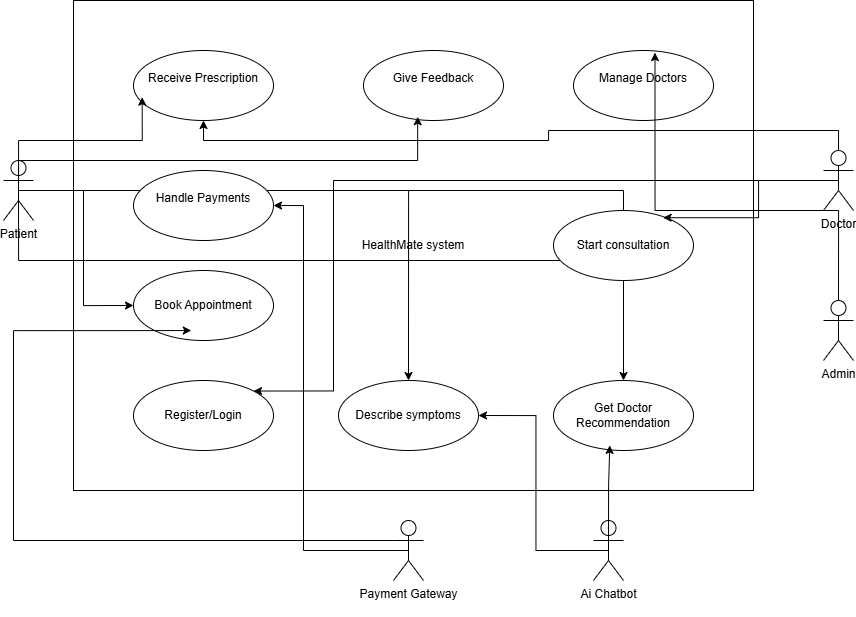

The diagram above was exported from draw.io. Its source (the exported page's mxGraphModel, read from the mxfile embedded in the PNG):
<mxGraphModel dx="1546" dy="642" grid="1" gridSize="10" guides="1" tooltips="1" connect="1" arrows="1" fold="1" page="0" pageScale="1" pageWidth="850" pageHeight="1100" math="0" shadow="0">
  <root>
    <mxCell id="0" />
    <mxCell id="1" parent="0" />
    <mxCell id="aF2yxi2WNrFEQpr8I0Qm-2" value="HealthMate system" style="rounded=0;whiteSpace=wrap;html=1;" parent="1" vertex="1">
      <mxGeometry x="90" y="10" width="680" height="490" as="geometry" />
    </mxCell>
    <mxCell id="rEM9TU0kaT8GBryVLV7W-12" style="edgeStyle=orthogonalEdgeStyle;rounded=0;orthogonalLoop=1;jettySize=auto;html=1;exitX=0.5;exitY=0.5;exitDx=0;exitDy=0;exitPerimeter=0;" edge="1" parent="1" source="aF2yxi2WNrFEQpr8I0Qm-3" target="aF2yxi2WNrFEQpr8I0Qm-23">
      <mxGeometry relative="1" as="geometry" />
    </mxCell>
    <mxCell id="rEM9TU0kaT8GBryVLV7W-13" style="edgeStyle=orthogonalEdgeStyle;rounded=0;orthogonalLoop=1;jettySize=auto;html=1;exitX=0.5;exitY=0.5;exitDx=0;exitDy=0;exitPerimeter=0;entryX=0.5;entryY=0;entryDx=0;entryDy=0;" edge="1" parent="1" source="aF2yxi2WNrFEQpr8I0Qm-3" target="aF2yxi2WNrFEQpr8I0Qm-22">
      <mxGeometry relative="1" as="geometry" />
    </mxCell>
    <mxCell id="rEM9TU0kaT8GBryVLV7W-14" style="edgeStyle=orthogonalEdgeStyle;rounded=0;orthogonalLoop=1;jettySize=auto;html=1;exitX=0.5;exitY=0.5;exitDx=0;exitDy=0;exitPerimeter=0;entryX=0;entryY=0.5;entryDx=0;entryDy=0;" edge="1" parent="1" source="aF2yxi2WNrFEQpr8I0Qm-3" target="aF2yxi2WNrFEQpr8I0Qm-27">
      <mxGeometry relative="1" as="geometry" />
    </mxCell>
    <mxCell id="rEM9TU0kaT8GBryVLV7W-15" style="edgeStyle=orthogonalEdgeStyle;rounded=0;orthogonalLoop=1;jettySize=auto;html=1;exitX=0.5;exitY=0.5;exitDx=0;exitDy=0;exitPerimeter=0;entryX=0.5;entryY=0;entryDx=0;entryDy=0;" edge="1" parent="1" source="aF2yxi2WNrFEQpr8I0Qm-3" target="aF2yxi2WNrFEQpr8I0Qm-21">
      <mxGeometry relative="1" as="geometry">
        <Array as="points">
          <mxPoint x="35" y="270" />
          <mxPoint x="640" y="270" />
        </Array>
      </mxGeometry>
    </mxCell>
    <mxCell id="aF2yxi2WNrFEQpr8I0Qm-3" value="Patient&lt;div&gt;&lt;br&gt;&lt;/div&gt;" style="shape=umlActor;verticalLabelPosition=bottom;verticalAlign=top;html=1;" parent="1" vertex="1">
      <mxGeometry x="20" y="170" width="30" height="60" as="geometry" />
    </mxCell>
    <mxCell id="rEM9TU0kaT8GBryVLV7W-20" style="edgeStyle=orthogonalEdgeStyle;rounded=0;orthogonalLoop=1;jettySize=auto;html=1;exitX=0.5;exitY=0.5;exitDx=0;exitDy=0;exitPerimeter=0;entryX=1;entryY=0;entryDx=0;entryDy=0;" edge="1" parent="1" source="aF2yxi2WNrFEQpr8I0Qm-9" target="aF2yxi2WNrFEQpr8I0Qm-19">
      <mxGeometry relative="1" as="geometry">
        <Array as="points">
          <mxPoint x="350" y="190" />
          <mxPoint x="350" y="400" />
        </Array>
      </mxGeometry>
    </mxCell>
    <mxCell id="rEM9TU0kaT8GBryVLV7W-22" style="edgeStyle=orthogonalEdgeStyle;rounded=0;orthogonalLoop=1;jettySize=auto;html=1;exitX=0.5;exitY=0;exitDx=0;exitDy=0;exitPerimeter=0;" edge="1" parent="1" source="aF2yxi2WNrFEQpr8I0Qm-9" target="aF2yxi2WNrFEQpr8I0Qm-26">
      <mxGeometry relative="1" as="geometry" />
    </mxCell>
    <mxCell id="aF2yxi2WNrFEQpr8I0Qm-9" value="Doctor&lt;div&gt;&lt;br&gt;&lt;/div&gt;" style="shape=umlActor;verticalLabelPosition=bottom;verticalAlign=top;html=1;" parent="1" vertex="1">
      <mxGeometry x="840" y="160" width="30" height="60" as="geometry" />
    </mxCell>
    <mxCell id="aF2yxi2WNrFEQpr8I0Qm-13" value="Admin&lt;div&gt;&lt;br&gt;&lt;/div&gt;" style="shape=umlActor;verticalLabelPosition=bottom;verticalAlign=top;html=1;" parent="1" vertex="1">
      <mxGeometry x="840" y="310" width="30" height="60" as="geometry" />
    </mxCell>
    <mxCell id="rEM9TU0kaT8GBryVLV7W-18" style="edgeStyle=orthogonalEdgeStyle;rounded=0;orthogonalLoop=1;jettySize=auto;html=1;exitX=0.5;exitY=0.5;exitDx=0;exitDy=0;exitPerimeter=0;entryX=1;entryY=0.5;entryDx=0;entryDy=0;" edge="1" parent="1" source="aF2yxi2WNrFEQpr8I0Qm-16" target="aF2yxi2WNrFEQpr8I0Qm-23">
      <mxGeometry relative="1" as="geometry" />
    </mxCell>
    <mxCell id="aF2yxi2WNrFEQpr8I0Qm-16" value="Ai Chatbot" style="shape=umlActor;verticalLabelPosition=bottom;verticalAlign=top;html=1;" parent="1" vertex="1">
      <mxGeometry x="610" y="530" width="30" height="60" as="geometry" />
    </mxCell>
    <mxCell id="rEM9TU0kaT8GBryVLV7W-25" style="edgeStyle=orthogonalEdgeStyle;rounded=0;orthogonalLoop=1;jettySize=auto;html=1;exitX=0.5;exitY=0.5;exitDx=0;exitDy=0;exitPerimeter=0;entryX=1;entryY=0.5;entryDx=0;entryDy=0;" edge="1" parent="1" source="aF2yxi2WNrFEQpr8I0Qm-17" target="aF2yxi2WNrFEQpr8I0Qm-25">
      <mxGeometry relative="1" as="geometry">
        <Array as="points">
          <mxPoint x="320" y="560" />
          <mxPoint x="320" y="215" />
        </Array>
      </mxGeometry>
    </mxCell>
    <mxCell id="aF2yxi2WNrFEQpr8I0Qm-17" value="Payment Gateway&lt;div&gt;&lt;br&gt;&lt;/div&gt;" style="shape=umlActor;verticalLabelPosition=bottom;verticalAlign=top;html=1;" parent="1" vertex="1">
      <mxGeometry x="410" y="530" width="30" height="60" as="geometry" />
    </mxCell>
    <mxCell id="aF2yxi2WNrFEQpr8I0Qm-19" value="Register/Login" style="ellipse;whiteSpace=wrap;html=1;" parent="1" vertex="1">
      <mxGeometry x="150" y="390" width="140" height="70" as="geometry" />
    </mxCell>
    <mxCell id="aF2yxi2WNrFEQpr8I0Qm-20" value="&#10;Give Feedback&#10;&#10;" style="ellipse;whiteSpace=wrap;html=1;" parent="1" vertex="1">
      <mxGeometry x="380" y="60" width="140" height="70" as="geometry" />
    </mxCell>
    <mxCell id="aF2yxi2WNrFEQpr8I0Qm-21" value="Start consultation" style="ellipse;whiteSpace=wrap;html=1;" parent="1" vertex="1">
      <mxGeometry x="570" y="220" width="140" height="70" as="geometry" />
    </mxCell>
    <mxCell id="aF2yxi2WNrFEQpr8I0Qm-22" value="Get Doctor Recommendation" style="ellipse;whiteSpace=wrap;html=1;" parent="1" vertex="1">
      <mxGeometry x="570" y="390" width="140" height="70" as="geometry" />
    </mxCell>
    <mxCell id="aF2yxi2WNrFEQpr8I0Qm-23" value="Describe symptoms" style="ellipse;whiteSpace=wrap;html=1;" parent="1" vertex="1">
      <mxGeometry x="355" y="390" width="140" height="70" as="geometry" />
    </mxCell>
    <mxCell id="aF2yxi2WNrFEQpr8I0Qm-24" value="&#10;Manage Doctors&#10;&#10;" style="ellipse;whiteSpace=wrap;html=1;" parent="1" vertex="1">
      <mxGeometry x="590" y="60" width="140" height="70" as="geometry" />
    </mxCell>
    <mxCell id="aF2yxi2WNrFEQpr8I0Qm-25" value="&#10;Handle Payments&#10;&#10;" style="ellipse;whiteSpace=wrap;html=1;" parent="1" vertex="1">
      <mxGeometry x="150" y="180" width="140" height="70" as="geometry" />
    </mxCell>
    <mxCell id="aF2yxi2WNrFEQpr8I0Qm-26" value="&#10;Receive Prescription&#10;&#10;" style="ellipse;whiteSpace=wrap;html=1;" parent="1" vertex="1">
      <mxGeometry x="150" y="60" width="140" height="70" as="geometry" />
    </mxCell>
    <mxCell id="aF2yxi2WNrFEQpr8I0Qm-27" value="Book Appointment" style="ellipse;whiteSpace=wrap;html=1;" parent="1" vertex="1">
      <mxGeometry x="150" y="280" width="140" height="70" as="geometry" />
    </mxCell>
    <mxCell id="rEM9TU0kaT8GBryVLV7W-16" style="edgeStyle=orthogonalEdgeStyle;rounded=0;orthogonalLoop=1;jettySize=auto;html=1;exitX=0.5;exitY=0.5;exitDx=0;exitDy=0;exitPerimeter=0;entryX=0.062;entryY=0.667;entryDx=0;entryDy=0;entryPerimeter=0;" edge="1" parent="1" source="aF2yxi2WNrFEQpr8I0Qm-3" target="aF2yxi2WNrFEQpr8I0Qm-26">
      <mxGeometry relative="1" as="geometry">
        <Array as="points">
          <mxPoint x="35" y="150" />
          <mxPoint x="159" y="150" />
        </Array>
      </mxGeometry>
    </mxCell>
    <mxCell id="rEM9TU0kaT8GBryVLV7W-17" style="edgeStyle=orthogonalEdgeStyle;rounded=0;orthogonalLoop=1;jettySize=auto;html=1;exitX=0.5;exitY=0.5;exitDx=0;exitDy=0;exitPerimeter=0;entryX=0.387;entryY=0.946;entryDx=0;entryDy=0;entryPerimeter=0;" edge="1" parent="1" source="aF2yxi2WNrFEQpr8I0Qm-3" target="aF2yxi2WNrFEQpr8I0Qm-20">
      <mxGeometry relative="1" as="geometry">
        <Array as="points">
          <mxPoint x="35" y="170" />
          <mxPoint x="434" y="170" />
        </Array>
      </mxGeometry>
    </mxCell>
    <mxCell id="rEM9TU0kaT8GBryVLV7W-19" style="edgeStyle=orthogonalEdgeStyle;rounded=0;orthogonalLoop=1;jettySize=auto;html=1;exitX=0.5;exitY=0.5;exitDx=0;exitDy=0;exitPerimeter=0;entryX=0.402;entryY=0.927;entryDx=0;entryDy=0;entryPerimeter=0;" edge="1" parent="1" source="aF2yxi2WNrFEQpr8I0Qm-16" target="aF2yxi2WNrFEQpr8I0Qm-22">
      <mxGeometry relative="1" as="geometry" />
    </mxCell>
    <mxCell id="rEM9TU0kaT8GBryVLV7W-21" style="edgeStyle=orthogonalEdgeStyle;rounded=0;orthogonalLoop=1;jettySize=auto;html=1;exitX=0.5;exitY=0.5;exitDx=0;exitDy=0;exitPerimeter=0;entryX=0.783;entryY=0.103;entryDx=0;entryDy=0;entryPerimeter=0;" edge="1" parent="1" source="aF2yxi2WNrFEQpr8I0Qm-9" target="aF2yxi2WNrFEQpr8I0Qm-21">
      <mxGeometry relative="1" as="geometry" />
    </mxCell>
    <mxCell id="rEM9TU0kaT8GBryVLV7W-23" style="edgeStyle=orthogonalEdgeStyle;rounded=0;orthogonalLoop=1;jettySize=auto;html=1;exitX=0.5;exitY=0;exitDx=0;exitDy=0;exitPerimeter=0;entryX=0.582;entryY=0.03;entryDx=0;entryDy=0;entryPerimeter=0;" edge="1" parent="1" source="aF2yxi2WNrFEQpr8I0Qm-13" target="aF2yxi2WNrFEQpr8I0Qm-24">
      <mxGeometry relative="1" as="geometry" />
    </mxCell>
    <mxCell id="rEM9TU0kaT8GBryVLV7W-24" style="edgeStyle=orthogonalEdgeStyle;rounded=0;orthogonalLoop=1;jettySize=auto;html=1;exitX=0;exitY=0.3333333333333333;exitDx=0;exitDy=0;exitPerimeter=0;entryX=0.413;entryY=0.858;entryDx=0;entryDy=0;entryPerimeter=0;" edge="1" parent="1" source="aF2yxi2WNrFEQpr8I0Qm-17" target="aF2yxi2WNrFEQpr8I0Qm-27">
      <mxGeometry relative="1" as="geometry">
        <Array as="points">
          <mxPoint x="30" y="550" />
          <mxPoint x="30" y="340" />
        </Array>
      </mxGeometry>
    </mxCell>
  </root>
</mxGraphModel>